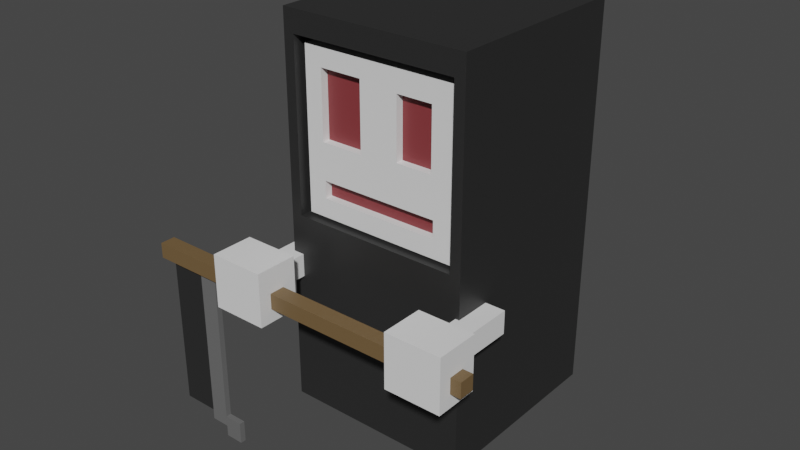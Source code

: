 # Source: Reaper.blend  (saved by Blender 3.4.6; exported with 4.5.12 LTS)
import bpy
from mathutils import Matrix  # noqa: F401  (used for matrix-valued properties, if any)

bpy.ops.wm.read_factory_settings(use_empty=True)
scene = bpy.context.scene
scene.name = 'Scene'

# ---- collections
col_collection = bpy.data.collections.new('Collection'); scene.collection.children.link(col_collection)

# ---- materials (node trees are filled in below, after node groups)
mat_face = bpy.data.materials.new('Face')
mat_face.use_transparent_shadow = False
mat_cloth = bpy.data.materials.new('Cloth')
mat_cloth.use_transparent_shadow = False
mat_handle = bpy.data.materials.new('Handle')
mat_handle.use_transparent_shadow = False
mat_edge = bpy.data.materials.new('Edge')
mat_edge.use_transparent_shadow = False

# ---- material node trees
mat_face.use_nodes = True; mat_face.node_tree.nodes.clear()
_N = mat_face.node_tree.nodes; _L = mat_face.node_tree.links
n0 = _N.new('ShaderNodeBsdfPrincipled'); n0.name = 'Principled BSDF'; n0.location = (10, 300)
n0.distribution = 'GGX'
n0.subsurface_method = 'RANDOM_WALK_SKIN'
n0.inputs[0].default_value = (0.233, 0.03782, 0.04244, 1.0)
n0.inputs[3].default_value = 1.45
n0.inputs[27].default_value = (0.0, 0.0, 0.0, 1.0)
n0.inputs[28].default_value = 1.0
n1 = _N.new('ShaderNodeOutputMaterial'); n1.name = 'Material Output'; n1.location = (300, 300)
_L.new(n0.outputs[0], n1.inputs[0])
n1.is_active_output = True
mat_cloth.use_nodes = True; mat_cloth.node_tree.nodes.clear()
_N = mat_cloth.node_tree.nodes; _L = mat_cloth.node_tree.links
n0 = _N.new('ShaderNodeBsdfPrincipled'); n0.name = 'Principled BSDF'; n0.location = (10, 300)
n0.distribution = 'GGX'
n0.subsurface_method = 'RANDOM_WALK_SKIN'
n0.inputs[0].default_value = (0.02365, 0.02365, 0.02365, 1.0)
n0.inputs[3].default_value = 1.45
n0.inputs[27].default_value = (0.0, 0.0, 0.0, 1.0)
n0.inputs[28].default_value = 1.0
n1 = _N.new('ShaderNodeOutputMaterial'); n1.name = 'Material Output'; n1.location = (300, 300)
_L.new(n0.outputs[0], n1.inputs[0])
n1.is_active_output = True
mat_handle.use_nodes = True; mat_handle.node_tree.nodes.clear()
_N = mat_handle.node_tree.nodes; _L = mat_handle.node_tree.links
n0 = _N.new('ShaderNodeBsdfPrincipled'); n0.name = 'Principled BSDF'; n0.location = (10, 300)
n0.distribution = 'GGX'
n0.subsurface_method = 'RANDOM_WALK_SKIN'
n0.inputs[0].default_value = (0.1734, 0.1085, 0.04711, 1.0)
n0.inputs[3].default_value = 1.45
n0.inputs[27].default_value = (0.0, 0.0, 0.0, 1.0)
n0.inputs[28].default_value = 1.0
n1 = _N.new('ShaderNodeOutputMaterial'); n1.name = 'Material Output'; n1.location = (300, 300)
_L.new(n0.outputs[0], n1.inputs[0])
n1.is_active_output = True
mat_edge.use_nodes = True; mat_edge.node_tree.nodes.clear()
_N = mat_edge.node_tree.nodes; _L = mat_edge.node_tree.links
n0 = _N.new('ShaderNodeBsdfPrincipled'); n0.name = 'Principled BSDF'; n0.location = (10, 300)
n0.distribution = 'GGX'
n0.subsurface_method = 'RANDOM_WALK_SKIN'
n0.inputs[0].default_value = (0.1424, 0.1424, 0.1424, 1.0)
n0.inputs[3].default_value = 1.45
n0.inputs[27].default_value = (0.0, 0.0, 0.0, 1.0)
n0.inputs[28].default_value = 1.0
n1 = _N.new('ShaderNodeOutputMaterial'); n1.name = 'Material Output'; n1.location = (300, 300)
_L.new(n0.outputs[0], n1.inputs[0])
n1.is_active_output = True

# ---- world
world_world = bpy.data.worlds.new('World'); scene.world = world_world
world_world.use_nodes = True; world_world.node_tree.nodes.clear()
_N = world_world.node_tree.nodes; _L = world_world.node_tree.links
n0 = _N.new('ShaderNodeOutputWorld'); n0.name = 'World Output'; n0.location = (300, 300)
n1 = _N.new('ShaderNodeBackground'); n1.name = 'Background'; n1.location = (10, 300)
n1.inputs[0].default_value = (0.05088, 0.05088, 0.05088, 1.0)
_L.new(n1.outputs[0], n0.inputs[0])
n0.is_active_output = True
world_world.color = (0.05088, 0.05088, 0.05088)
world_world.use_sun_shadow = False
world_world.sun_shadow_jitter_overblur = 0.0

# ---- meshes
me_cube_004 = bpy.data.meshes.new('Cube.004')
me_cube_004.from_pydata([(-1.0, -1.0, -1.0), (-1.0, -1.0, 1.0), (-1.0, 1.0, -1.0), (-1.0, 1.0, 1.0), (1.0, -0.7624, -0.7624), (1.0, -1.0, 1.0), (1.0, 0.7624, -0.7624), (1.0, 0.7283, 0.7283), (-1.0, -1.0, -0.3077), (-1.0, 1.0, -0.3077), (1.0, 0.7283, -0.03603), (1.0, -0.7624, -0.5453), (-1.0, 0.0, -1.0), (-1.0, 0.0, 1.0), (1.0, 0.0, -0.7624), (1.0, 0.2717, 0.7283), (1.0, 0.2717, -0.03603), (-1.0, 0.0, -0.3077), (1.0, -0.7742, 0.7742), (1.0, -0.7742, -0.08188), (1.0, -0.2258, 0.7742), (1.0, -0.2258, -0.08188), (1.0, 0.0, 1.0), (1.0, -1.0, 1.0), (1.0, -1.0, -0.3077), (1.0, 0.0, -0.3077), (0.3654, -0.7742, 0.7742), (0.3654, -0.7742, -0.08188), (0.3654, -0.2258, 0.7742), (0.3654, -0.2258, -0.08188), (1.0, 1.0, 1.0), (1.0, 1.0, -0.3077), (1.0, 0.0, 1.0), (1.0, 0.0, -0.3077), (1.0, 1.0, 1.0), (1.0, 0.7624, -0.5453), (1.0, 0.0, 1.0), (1.0, 0.0, -0.5453), (0.3806, 0.7283, 0.7283), (0.3806, 0.7283, -0.03603), (0.3806, 0.2717, 0.7283), (0.3806, 0.2717, -0.03603), (1.0, 1.0, -0.3077), (1.0, 1.0, -1.0), (1.0, 0.0, -1.0), (1.0, -1.0, -0.3077), (1.0, -1.0, -1.0), (1.0, 0.0, -0.3077), (0.5324, -0.7624, -0.7624), (0.5324, 0.7624, -0.7624), (0.5324, -0.7624, -0.5453), (0.5324, 0.0, -0.7624), (0.5324, 0.7624, -0.5453), (0.5324, 0.0, -0.5453)], [], [(17, 13, 3, 9), (9, 3, 34, 42), (36, 5, 23, 22), (45, 5, 1, 8), (12, 44, 46, 0), (36, 13, 1, 5), (46, 45, 8, 0), (35, 37, 53, 52), (2, 9, 42, 43), (12, 17, 9, 2), (0, 8, 17, 12), (6, 35, 52, 49), (34, 3, 13, 36), (2, 43, 44, 12), (15, 16, 41, 40), (8, 1, 13, 17), (20, 18, 26, 28), (47, 36, 22, 25), (45, 47, 25, 24), (5, 45, 24, 23), (18, 20, 22, 23), (19, 18, 23, 24), (21, 19, 24, 25), (20, 21, 25, 22), (29, 28, 26, 27), (21, 20, 28, 29), (18, 19, 27, 26), (19, 21, 29, 27), (22, 25, 33, 32), (34, 42, 31, 30), (7, 10, 42, 34), (15, 7, 34, 36), (10, 16, 47, 42), (16, 15, 36, 47), (39, 38, 40, 41), (7, 15, 40, 38), (16, 10, 39, 41), (10, 7, 38, 39), (35, 6, 43, 42), (6, 14, 44, 43), (4, 11, 45, 46), (11, 37, 47, 45), (14, 4, 46, 44), (37, 35, 42, 47), (51, 53, 50, 48), (49, 52, 53, 51), (37, 11, 50, 53), (14, 6, 49, 51), (4, 14, 51, 48), (11, 4, 48, 50)])
_uv = me_cube_004.uv_layers.new(name='UVMap')
_uv.uv.foreach_set('vector', [0.4615, 0.125, 0.625, 0.125, 0.625, 0.25, 0.4615, 0.25, 0.4615, 0.25, 0.625, 0.25, 0.625, 0.5, 0.4615, 0.5, 0.625, 0.625, 0.625, 0.75, 0.625, 0.75, 0.625, 0.625, 0.4615, 0.75, 0.625, 0.75, 0.625, 1.0, 0.4615, 1.0, 0.125, 0.625, 0.375, 0.625, 0.375, 0.75, 0.125, 0.75, 0.625, 0.625, 0.875, 0.625, 0.875, 0.75, 0.625, 0.75, 0.375, 0.75, 0.4615, 0.75, 0.4615, 1.0, 0.375, 1.0, 0.4318, 0.5297, 0.4318, 0.625, 0.4318, 0.625, 0.4318, 0.5297, 0.375, 0.25, 0.4615, 0.25, 0.4615, 0.5, 0.375, 0.5, 0.375, 0.125, 0.4615, 0.125, 0.4615, 0.25, 0.375, 0.25, 0.375, 0.0, 0.4615, 0.0, 0.4615, 0.125, 0.375, 0.125, 0.4047, 0.5297, 0.4318, 0.5297, 0.4318, 0.5297, 0.4047, 0.5297, 0.625, 0.5, 0.875, 0.5, 0.875, 0.625, 0.625, 0.625, 0.125, 0.5, 0.375, 0.5, 0.375, 0.625, 0.125, 0.625, 0.591, 0.591, 0.4955, 0.591, 0.4955, 0.591, 0.591, 0.591, 0.4615, 0.0, 0.625, 0.0, 0.625, 0.125, 0.4615, 0.125, 0.5968, 0.6532, 0.5968, 0.7218, 0.5968, 0.7218, 0.5968, 0.6532, 0.0, 0.0, 0.0, 0.0, 0.0, 0.0, 0.0, 0.0, 0.4615, 0.75, 0.4615, 0.625, 0.4615, 0.625, 0.4615, 0.75, 0.0, 0.0, 0.0, 0.0, 0.0, 0.0, 0.0, 0.0, 0.5968, 0.7218, 0.5968, 0.6532, 0.625, 0.625, 0.625, 0.75, 0.4898, 0.7218, 0.5968, 0.7218, 0.625, 0.75, 0.4615, 0.75, 0.4898, 0.6532, 0.4898, 0.7218, 0.4615, 0.75, 0.4615, 0.625, 0.5968, 0.6532, 0.4898, 0.6532, 0.4615, 0.625, 0.625, 0.625, 0.4898, 0.6532, 0.5968, 0.6532, 0.5968, 0.7218, 0.4898, 0.7218, 0.4898, 0.6532, 0.5968, 0.6532, 0.5968, 0.6532, 0.4898, 0.6532, 0.5968, 0.7218, 0.4898, 0.7218, 0.4898, 0.7218, 0.5968, 0.7218, 0.4898, 0.7218, 0.4898, 0.6532, 0.4898, 0.6532, 0.4898, 0.7218, 0.0, 0.0, 0.0, 0.0, 0.0, 0.0, 0.0, 0.0, 0.0, 0.0, 0.0, 0.0, 0.0, 0.0, 0.0, 0.0, 0.591, 0.534, 0.4955, 0.534, 0.4615, 0.5, 0.625, 0.5, 0.591, 0.591, 0.591, 0.534, 0.625, 0.5, 0.625, 0.625, 0.4955, 0.534, 0.4955, 0.591, 0.4615, 0.625, 0.4615, 0.5, 0.4955, 0.591, 0.591, 0.591, 0.625, 0.625, 0.4615, 0.625, 0.4955, 0.534, 0.591, 0.534, 0.591, 0.591, 0.4955, 0.591, 0.591, 0.534, 0.591, 0.591, 0.591, 0.591, 0.591, 0.534, 0.4955, 0.591, 0.4955, 0.534, 0.4955, 0.534, 0.4955, 0.591, 0.4955, 0.534, 0.591, 0.534, 0.591, 0.534, 0.4955, 0.534, 0.4318, 0.5297, 0.4047, 0.5297, 0.375, 0.5, 0.4615, 0.5, 0.4047, 0.5297, 0.4047, 0.625, 0.375, 0.625, 0.375, 0.5, 0.4047, 0.7203, 0.4318, 0.7203, 0.4615, 0.75, 0.375, 0.75, 0.4318, 0.7203, 0.4318, 0.625, 0.4615, 0.625, 0.4615, 0.75, 0.4047, 0.625, 0.4047, 0.7203, 0.375, 0.75, 0.375, 0.625, 0.4318, 0.625, 0.4318, 0.5297, 0.4615, 0.5, 0.4615, 0.625, 0.4047, 0.625, 0.4318, 0.625, 0.4318, 0.7203, 0.4047, 0.7203, 0.4047, 0.5297, 0.4318, 0.5297, 0.4318, 0.625, 0.4047, 0.625, 0.4318, 0.625, 0.4318, 0.7203, 0.4318, 0.7203, 0.4318, 0.625, 0.4047, 0.625, 0.4047, 0.5297, 0.4047, 0.5297, 0.4047, 0.625, 0.4047, 0.7203, 0.4047, 0.625, 0.4047, 0.625, 0.4047, 0.7203, 0.4318, 0.7203, 0.4047, 0.7203, 0.4047, 0.7203, 0.4318, 0.7203])
me_cube_004.materials.append(None)
me_cube_004.update()
me_cube_006 = bpy.data.meshes.new('Cube.006')
me_cube_006.from_pydata([(-1.0, -1.0, -1.0), (-1.0, -1.0, 1.0), (-1.0, 1.0, -1.0), (-1.0, 1.0, 1.0), (1.0, -1.0, -1.0), (1.0, -1.0, 1.0), (1.0, 1.0, -1.0), (1.0, 1.0, 1.0), (0.4056, -2.37, -2.37), (0.4056, -2.37, 2.37), (0.4056, 2.37, -2.37), (0.4056, 2.37, 2.37), (1.339, -2.37, -2.37), (1.339, -2.37, 2.37), (1.339, 2.37, -2.37), (1.339, 2.37, 2.37)], [], [(0, 1, 3, 2), (2, 3, 7, 6), (6, 7, 5, 4), (4, 5, 1, 0), (2, 6, 4, 0), (7, 3, 1, 5), (8, 9, 11, 10), (10, 11, 15, 14), (14, 15, 13, 12), (12, 13, 9, 8), (10, 14, 12, 8), (15, 11, 9, 13)])
_uv = me_cube_006.uv_layers.new(name='UVMap')
_uv.uv.foreach_set('vector', [0.375, 0.0, 0.625, 0.0, 0.625, 0.25, 0.375, 0.25, 0.375, 0.25, 0.625, 0.25, 0.625, 0.5, 0.375, 0.5, 0.375, 0.5, 0.625, 0.5, 0.625, 0.75, 0.375, 0.75, 0.375, 0.75, 0.625, 0.75, 0.625, 1.0, 0.375, 1.0, 0.125, 0.5, 0.375, 0.5, 0.375, 0.75, 0.125, 0.75, 0.625, 0.5, 0.875, 0.5, 0.875, 0.75, 0.625, 0.75, 0.375, 0.0, 0.625, 0.0, 0.625, 0.25, 0.375, 0.25, 0.375, 0.25, 0.625, 0.25, 0.625, 0.5, 0.375, 0.5, 0.375, 0.5, 0.625, 0.5, 0.625, 0.75, 0.375, 0.75, 0.375, 0.75, 0.625, 0.75, 0.625, 1.0, 0.375, 1.0, 0.125, 0.5, 0.375, 0.5, 0.375, 0.75, 0.125, 0.75, 0.625, 0.5, 0.875, 0.5, 0.875, 0.75, 0.625, 0.75])
me_cube_006.update()
me_cube_007 = bpy.data.meshes.new('Cube.007')
me_cube_007.from_pydata([(-1.0, -1.0, -1.0), (-1.0, -1.0, 1.0), (-1.0, 1.0, -1.0), (-1.0, 1.0, 1.0), (1.0, -1.0, -1.0), (1.0, -1.0, 1.0), (1.0, 1.0, -1.0), (1.0, 1.0, 1.0)], [], [(0, 1, 3, 2), (2, 3, 7, 6), (6, 7, 5, 4), (4, 5, 1, 0), (2, 6, 4, 0), (7, 3, 1, 5)])
_uv = me_cube_007.uv_layers.new(name='UVMap')
_uv.uv.foreach_set('vector', [0.375, 0.0, 0.625, 0.0, 0.625, 0.25, 0.375, 0.25, 0.375, 0.25, 0.625, 0.25, 0.625, 0.5, 0.375, 0.5, 0.375, 0.5, 0.625, 0.5, 0.625, 0.75, 0.375, 0.75, 0.375, 0.75, 0.625, 0.75, 0.625, 1.0, 0.375, 1.0, 0.125, 0.5, 0.375, 0.5, 0.375, 0.75, 0.125, 0.75, 0.625, 0.5, 0.875, 0.5, 0.875, 0.75, 0.625, 0.75])
me_cube_007.materials.append(mat_face)
me_cube_007.update()
me_cube_001 = bpy.data.meshes.new('Cube.001')
me_cube_001.from_pydata([(-1.0, -0.7615, -0.8801), (-1.0, -1.0, 1.0), (-1.0, 0.7615, -0.8801), (-1.0, 1.0, 1.0), (1.0, -1.0, -1.0), (1.0, -0.8857, 0.8857), (1.0, 1.0, -1.0), (1.0, 0.8857, 0.8857), (-1.0, -0.7615, -0.6306), (-1.0, 0.7615, -0.6306), (1.0, 0.8857, 0.01648), (1.0, -0.8857, 0.01648), (1.0, 1.0, 1.0), (1.0, -1.0, 1.0), (1.0, 1.0, -0.07801), (1.0, -1.0, -0.07801), (0.5593, -0.8857, 0.8857), (0.5593, 0.8857, 0.8857), (0.5593, 0.8857, 0.01648), (0.5593, -0.8857, 0.01648), (-1.0, 1.0, -1.0), (-1.0, -1.0, -1.0), (-1.0, 1.0, -0.07801), (-1.0, -1.0, -0.07801), (-1.402, -0.7615, -0.8801), (-1.402, 0.7615, -0.8801), (-1.402, -0.7615, -0.6306), (-1.402, 0.7615, -0.6306)], [], [(23, 1, 3, 22), (22, 3, 12, 14), (10, 7, 17, 18), (15, 13, 1, 23), (20, 6, 4, 21), (12, 3, 1, 13), (4, 15, 23, 21), (6, 14, 15, 4), (20, 22, 14, 6), (0, 8, 26, 24), (5, 7, 12, 13), (7, 10, 14, 12), (11, 5, 13, 15), (10, 11, 15, 14), (18, 17, 16, 19), (5, 11, 19, 16), (7, 5, 16, 17), (11, 10, 18, 19), (0, 2, 20, 21), (2, 9, 22, 20), (8, 0, 21, 23), (9, 8, 23, 22), (24, 26, 27, 25), (2, 0, 24, 25), (8, 9, 27, 26), (9, 2, 25, 27)])
_uv = me_cube_001.uv_layers.new(name='UVMap')
_uv.uv.foreach_set('vector', [0.5022, 0.0, 0.625, 0.0, 0.625, 0.25, 0.5022, 0.25, 0.5022, 0.25, 0.625, 0.25, 0.625, 0.5, 0.5022, 0.5, 0.5165, 0.5143, 0.6107, 0.5143, 0.6107, 0.5143, 0.5165, 0.5143, 0.5022, 0.75, 0.625, 0.75, 0.625, 1.0, 0.5022, 1.0, 0.125, 0.5, 0.375, 0.5, 0.375, 0.75, 0.125, 0.75, 0.625, 0.5, 0.875, 0.5, 0.875, 0.75, 0.625, 0.75, 0.375, 0.75, 0.5022, 0.75, 0.5022, 1.0, 0.375, 1.0, 0.375, 0.5, 0.5022, 0.5, 0.5022, 0.75, 0.375, 0.75, 0.375, 0.25, 0.5022, 0.25, 0.5022, 0.5, 0.375, 0.5, 0.4079, 0.02981, 0.4693, 0.02981, 0.4693, 0.02981, 0.4079, 0.02981, 0.6107, 0.7357, 0.6107, 0.5143, 0.625, 0.5, 0.625, 0.75, 0.6107, 0.5143, 0.5165, 0.5143, 0.5022, 0.5, 0.625, 0.5, 0.5165, 0.7357, 0.6107, 0.7357, 0.625, 0.75, 0.5022, 0.75, 0.5165, 0.5143, 0.5165, 0.7357, 0.5022, 0.75, 0.5022, 0.5, 0.5165, 0.5143, 0.6107, 0.5143, 0.6107, 0.7357, 0.5165, 0.7357, 0.6107, 0.7357, 0.5165, 0.7357, 0.5165, 0.7357, 0.6107, 0.7357, 0.6107, 0.5143, 0.6107, 0.7357, 0.6107, 0.7357, 0.6107, 0.5143, 0.5165, 0.7357, 0.5165, 0.5143, 0.5165, 0.5143, 0.5165, 0.7357, 0.4079, 0.02981, 0.4079, 0.2202, 0.375, 0.25, 0.375, 0.0, 0.4079, 0.2202, 0.4693, 0.2202, 0.5022, 0.25, 0.375, 0.25, 0.4693, 0.02981, 0.4079, 0.02981, 0.375, 0.0, 0.5022, 0.0, 0.4693, 0.2202, 0.4693, 0.02981, 0.5022, 0.0, 0.5022, 0.25, 0.4079, 0.02981, 0.4693, 0.02981, 0.4693, 0.2202, 0.4079, 0.2202, 0.4079, 0.2202, 0.4079, 0.02981, 0.4079, 0.02981, 0.4079, 0.2202, 0.4693, 0.02981, 0.4693, 0.2202, 0.4693, 0.2202, 0.4693, 0.02981, 0.4693, 0.2202, 0.4079, 0.2202, 0.4079, 0.2202, 0.4693, 0.2202])
me_cube_001.materials.append(mat_cloth)
me_cube_001.update()
me_cube_005 = bpy.data.meshes.new('Cube.005')
me_cube_005.from_pydata([(-1.0, -1.0, -1.0), (-1.0, -1.0, 1.0), (-1.0, 1.0, -1.0), (-1.0, 1.0, 1.0), (1.0, -1.0, -1.0), (1.0, -1.0, 1.0), (1.0, 1.0, -1.0), (1.0, 1.0, 1.0), (0.2206, 21.01, 0.7183), (0.2206, 21.01, 0.9214), (0.2206, 0.9199, 0.7183), (0.2206, 0.9199, 0.9214), (-0.5187, 21.01, 0.7183), (-0.5187, 21.01, 0.9214), (-0.5187, 0.9199, 0.7183), (-0.5187, 0.9199, 0.9214), (0.2206, 22.4, 0.719), (0.2206, 22.4, 0.6118), (0.2206, 1.036, 0.719), (0.2206, 1.036, 0.6118), (-0.5187, 22.4, 0.719), (-0.5187, 22.4, 0.6118), (-0.5187, 1.036, 0.719), (-0.5187, 1.036, 0.6118), (0.2206, 23.89, 0.612), (0.2206, 23.89, 0.5048), (0.2206, 20.98, 0.612), (0.2206, 20.98, 0.5048), (-0.5187, 23.89, 0.612), (-0.5187, 23.89, 0.5048), (-0.5187, 20.98, 0.612), (-0.5187, 20.98, 0.5048)], [], [(0, 1, 3, 2), (2, 3, 7, 6), (6, 7, 5, 4), (4, 5, 1, 0), (2, 6, 4, 0), (7, 3, 1, 5), (8, 9, 11, 10), (10, 11, 15, 14), (14, 15, 13, 12), (12, 13, 9, 8), (10, 14, 12, 8), (15, 11, 9, 13), (16, 17, 19, 18), (18, 19, 23, 22), (22, 23, 21, 20), (20, 21, 17, 16), (18, 22, 20, 16), (23, 19, 17, 21), (24, 25, 27, 26), (26, 27, 31, 30), (30, 31, 29, 28), (28, 29, 25, 24), (26, 30, 28, 24), (31, 27, 25, 29)])
me_cube_005.polygons.foreach_set('material_index', [0, 0, 0, 0, 0, 0, 1, 1, 1, 1, 1, 1, 2, 2, 2, 2, 2, 2, 2, 2, 2, 2, 2, 2])
_uv = me_cube_005.uv_layers.new(name='UVMap')
_uv.uv.foreach_set('vector', [0.375, 0.0, 0.625, 0.0, 0.625, 0.25, 0.375, 0.25, 0.375, 0.25, 0.625, 0.25, 0.625, 0.5, 0.375, 0.5, 0.375, 0.5, 0.625, 0.5, 0.625, 0.75, 0.375, 0.75, 0.375, 0.75, 0.625, 0.75, 0.625, 1.0, 0.375, 1.0, 0.125, 0.5, 0.375, 0.5, 0.375, 0.75, 0.125, 0.75, 0.625, 0.5, 0.875, 0.5, 0.875, 0.75, 0.625, 0.75, 0.375, 0.0, 0.625, 0.0, 0.625, 0.25, 0.375, 0.25, 0.375, 0.25, 0.625, 0.25, 0.625, 0.5, 0.375, 0.5, 0.375, 0.5, 0.625, 0.5, 0.625, 0.75, 0.375, 0.75, 0.375, 0.75, 0.625, 0.75, 0.625, 1.0, 0.375, 1.0, 0.125, 0.5, 0.375, 0.5, 0.375, 0.75, 0.125, 0.75, 0.625, 0.5, 0.875, 0.5, 0.875, 0.75, 0.625, 0.75, 0.375, 0.0, 0.625, 0.0, 0.625, 0.25, 0.375, 0.25, 0.375, 0.25, 0.625, 0.25, 0.625, 0.5, 0.375, 0.5, 0.375, 0.5, 0.625, 0.5, 0.625, 0.75, 0.375, 0.75, 0.375, 0.75, 0.625, 0.75, 0.625, 1.0, 0.375, 1.0, 0.125, 0.5, 0.375, 0.5, 0.375, 0.75, 0.125, 0.75, 0.625, 0.5, 0.875, 0.5, 0.875, 0.75, 0.625, 0.75, 0.375, 0.0, 0.625, 0.0, 0.625, 0.25, 0.375, 0.25, 0.375, 0.25, 0.625, 0.25, 0.625, 0.5, 0.375, 0.5, 0.375, 0.5, 0.625, 0.5, 0.625, 0.75, 0.375, 0.75, 0.375, 0.75, 0.625, 0.75, 0.625, 1.0, 0.375, 1.0, 0.125, 0.5, 0.375, 0.5, 0.375, 0.75, 0.125, 0.75, 0.625, 0.5, 0.875, 0.5, 0.875, 0.75, 0.625, 0.75])
me_cube_005.materials.append(mat_handle)
me_cube_005.materials.append(mat_cloth)
me_cube_005.materials.append(mat_edge)
me_cube_005.update()
me_cube_012 = bpy.data.meshes.new('Cube.012')
me_cube_012.from_pydata([(-1.0, -1.0, -1.0), (-1.0, -1.0, 1.0), (-1.0, 1.0, -1.0), (-1.0, 1.0, 1.0), (1.0, -1.0, -1.0), (1.0, -1.0, 1.0), (1.0, 1.0, -1.0), (1.0, 1.0, 1.0), (0.4056, -2.37, -2.37), (0.4056, -2.37, 2.37), (0.4056, 2.37, -2.37), (0.4056, 2.37, 2.37), (1.339, -2.37, -2.37), (1.339, -2.37, 2.37), (1.339, 2.37, -2.37), (1.339, 2.37, 2.37)], [], [(0, 1, 3, 2), (2, 3, 7, 6), (6, 7, 5, 4), (4, 5, 1, 0), (2, 6, 4, 0), (7, 3, 1, 5), (8, 9, 11, 10), (10, 11, 15, 14), (14, 15, 13, 12), (12, 13, 9, 8), (10, 14, 12, 8), (15, 11, 9, 13)])
_uv = me_cube_012.uv_layers.new(name='UVMap')
_uv.uv.foreach_set('vector', [0.375, 0.0, 0.625, 0.0, 0.625, 0.25, 0.375, 0.25, 0.375, 0.25, 0.625, 0.25, 0.625, 0.5, 0.375, 0.5, 0.375, 0.5, 0.625, 0.5, 0.625, 0.75, 0.375, 0.75, 0.375, 0.75, 0.625, 0.75, 0.625, 1.0, 0.375, 1.0, 0.125, 0.5, 0.375, 0.5, 0.375, 0.75, 0.125, 0.75, 0.625, 0.5, 0.875, 0.5, 0.875, 0.75, 0.625, 0.75, 0.375, 0.0, 0.625, 0.0, 0.625, 0.25, 0.375, 0.25, 0.375, 0.25, 0.625, 0.25, 0.625, 0.5, 0.375, 0.5, 0.375, 0.5, 0.625, 0.5, 0.625, 0.75, 0.375, 0.75, 0.375, 0.75, 0.625, 0.75, 0.625, 1.0, 0.375, 1.0, 0.125, 0.5, 0.375, 0.5, 0.375, 0.75, 0.125, 0.75, 0.625, 0.5, 0.875, 0.5, 0.875, 0.75, 0.625, 0.75])
me_cube_012.update()

# ---- objects
ob_head = bpy.data.objects.new('Head', me_cube_004)
ob_left_arm = bpy.data.objects.new('Left Arm', me_cube_006)
ob_face = bpy.data.objects.new('Face', me_cube_007)
ob_cube = bpy.data.objects.new('Cube', me_cube_001)
ob_sickle = bpy.data.objects.new('Sickle', me_cube_005)
ob_right_arm = bpy.data.objects.new('Right Arm', me_cube_012)

# ---- transforms, parenting, visibility, modifiers, constraints
ob_head.location = (0.8649, 0.7442, 2.099)
ob_head.rotation_euler = (0.0, -0.0, -1.571)
ob_left_arm.location = (2.174, -0.4766, 0.4179)
ob_left_arm.rotation_euler = (0.0, -0.0, -1.571)
ob_left_arm.scale = (0.5899, 0.1509, 0.1456)
ob_face.location = (0.8649, -0.04248, 2.081)
ob_face.rotation_euler = (0.0, -0.0, -1.571)
ob_face.scale = (0.1146, 0.9116, 0.9116)
ob_cube.location = (0.8688, 0.8891, 1.024)
ob_cube.rotation_euler = (0.0, -0.0, -1.571)
ob_cube.scale = (1.246, 1.204, 2.465)
ob_sickle.location = (0.3987, -1.001, 0.345)
ob_sickle.rotation_euler = (1.571, -0.0, -1.571)
ob_sickle.scale = (-0.09954, -0.09954, 2.265)
ob_right_arm.location = (-0.3444, -0.4753, 0.4179)
ob_right_arm.rotation_euler = (0.0, -0.0, -1.571)
ob_right_arm.scale = (0.5899, 0.1509, 0.1456)

# ---- collection membership
col_collection.objects.link(ob_head)
col_collection.objects.link(ob_left_arm)
col_collection.objects.link(ob_face)
col_collection.objects.link(ob_cube)
col_collection.objects.link(ob_sickle)
col_collection.objects.link(ob_right_arm)

# ---- scene / render settings (as saved in the file)
scene.frame_start = 1; scene.frame_end = 250; scene.frame_set(1)
scene.render.engine = 'BLENDER_EEVEE_NEXT'
scene.cycles.sampling_pattern = 'TABULATED_SOBOL'
scene.cycles.use_light_tree = False
scene.view_settings.view_transform = 'Filmic'
bpy.context.view_layer.update()

# ---- added for rendering (the .blend has no active camera and no usable light): camera, sun
cam_auto = bpy.data.cameras.new('AutoCamera')
cam_auto.lens = 50.0
cam_auto.sensor_width = 36.0
cam_auto.clip_end = 1000.0
ob_auto_camera = bpy.data.objects.new('AutoCamera', cam_auto)
scene.collection.objects.link(ob_auto_camera)
ob_auto_camera.location = (7.92994, -8.35245, 6.75309)
ob_auto_camera.rotation_euler = (1.09748, -7.21219e-08, 0.694738)
scene.camera = ob_auto_camera
light_auto_sun = bpy.data.lights.new('AutoSun', 'SUN')
light_auto_sun.energy = 3.0
light_auto_sun.angle = 0.0523599
ob_auto_sun = bpy.data.objects.new('AutoSun', light_auto_sun)
scene.collection.objects.link(ob_auto_sun)
ob_auto_sun.rotation_euler = (0.872665, 0.174533, 0.523599)
bpy.context.view_layer.update()
